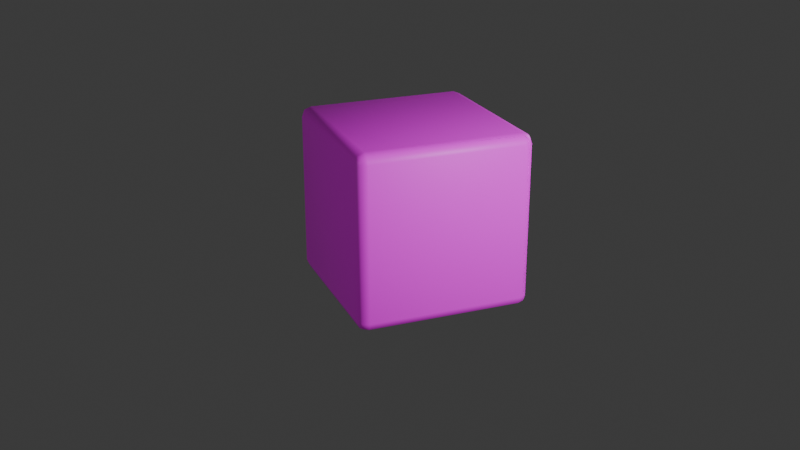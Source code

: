 # Source: cube.blend  (saved by Blender 4.4.30; exported with 4.5.12 LTS)
import bpy
from mathutils import Matrix  # noqa: F401  (used for matrix-valued properties, if any)

bpy.ops.wm.read_factory_settings(use_empty=True)
scene = bpy.context.scene
scene.name = 'Scene'

# ---- collections
col_collection = bpy.data.collections.new('Collection'); scene.collection.children.link(col_collection)

# ---- images (referenced by path relative to the original .blend; pixels are not part of the script)
import os
ASSET_DIR = os.environ.get("B2B_ASSET_DIR", "")  # directory of the original .blend (textures are referenced by path, not embedded)
HERE = os.path.dirname(os.path.abspath(__file__))  # packed textures are extracted next to this script under _unpacked/

def load_image(name, relpath, width, height, colorspace="sRGB"):
    """Load a texture the original file referenced (path relative to the .blend, or extracted next to this script)."""
    p = next((c for c in (os.path.join(HERE, relpath), os.path.join(ASSET_DIR, relpath)) if relpath and os.path.exists(c)), "")
    if p:
        img = bpy.data.images.load(p, check_existing=True)
        img.name = name
    else:  # same state as the original file: an image datablock whose file is absent (Cycles renders it pink)
        img = bpy.data.images.new(name, width, height)
        img.source = "FILE"
        img.filepath = "//" + (relpath or name)
    img.colorspace_settings.name = colorspace
    return img
img_cube_dust = load_image('cube_dust', 'cube/cube_dust.png', 1024, 1024, 'sRGB')

# ---- materials (node trees are filled in below, after node groups)
mat_material = bpy.data.materials.new('Material')
mat_material.alpha_threshold = 0.0
mat_material.roughness = 0.5
mat_material.line_color = (0.0, 0.0, 0.0, 1.0)

# ---- material node trees
mat_material.use_nodes = True; mat_material.node_tree.nodes.clear()
_N = mat_material.node_tree.nodes; _L = mat_material.node_tree.links
n0 = _N.new('ShaderNodeOutputMaterial'); n0.name = 'Material Output'; n0.location = (300, 300)
n1 = _N.new('ShaderNodeBsdfPrincipled'); n1.name = 'Principled BSDF'; n1.location = (10, 300)
n1.inputs[3].default_value = 1.45
n2 = _N.new('ShaderNodeTexImage'); n2.name = '画像テクスチャ'; n2.location = (-476, 361)
n2.image = img_cube_dust
_L.new(n1.outputs[0], n0.inputs[0])
_L.new(n2.outputs[0], n1.inputs[0])
n0.is_active_output = True

# ---- world
world_world = bpy.data.worlds.new('World'); scene.world = world_world
world_world.use_nodes = True; world_world.node_tree.nodes.clear()
_N = world_world.node_tree.nodes; _L = world_world.node_tree.links
n0 = _N.new('ShaderNodeOutputWorld'); n0.name = 'World Output'; n0.location = (300, 300)
n1 = _N.new('ShaderNodeBackground'); n1.name = 'Background'; n1.location = (10, 300)
n1.inputs[0].default_value = (0.05088, 0.05088, 0.05088, 1.0)
_L.new(n1.outputs[0], n0.inputs[0])
n0.is_active_output = True
world_world.color = (0.05088, 0.05088, 0.05088)
world_world.sun_shadow_jitter_overblur = 0.0

# ---- cameras
cam_camera = bpy.data.cameras.new('Camera')
cam_camera.clip_end = 100.0
cam_camera.ortho_scale = 7.314

# ---- lights
light_light = bpy.data.lights.new('Light', 'POINT')
light_light.energy = 5000.0
light_light.shadow_soft_size = 0.1
light_light_001 = bpy.data.lights.new('Light.001', 'POINT')
light_light_001.energy = 5000.0
light_light_001.shadow_soft_size = 0.1
light_light_002 = bpy.data.lights.new('Light.002', 'POINT')
light_light_002.energy = 5000.0
light_light_002.shadow_soft_size = 0.1

# ---- meshes
me_cube = bpy.data.meshes.new('Cube')
me_cube.from_pydata([(0.8876, 1.0, 0.9225), (0.8876, 0.8876, 1.035), (1.0, 0.8876, 0.9225), (0.8876, 0.9671, 1.002), (0.9525, 0.9525, 0.9874), (0.9671, 0.8876, 1.002), (0.9671, 0.9671, 0.9225), (0.8876, 0.8876, -0.9651), (0.8876, 1.0, -0.8527), (1.0, 0.8876, -0.8527), (0.8876, 0.9671, -0.9322), (0.9525, 0.9525, -0.9176), (0.9671, 0.9671, -0.8527), (0.9671, 0.8876, -0.9322), (1.0, -0.8876, 0.9225), (0.8876, -0.8876, 1.035), (0.8876, -1.0, 0.9225), (0.9671, -0.8876, 1.002), (0.9525, -0.9525, 0.9874), (0.8876, -0.9671, 1.002), (0.9671, -0.9671, 0.9225), (1.0, -0.8876, -0.8527), (0.8876, -1.0, -0.8527), (0.8876, -0.8876, -0.9651), (0.9671, -0.9671, -0.8527), (0.9525, -0.9525, -0.9176), (0.8876, -0.9671, -0.9322), (0.9671, -0.8876, -0.9322), (-0.8876, 1.0, 0.9225), (-1.0, 0.8876, 0.9225), (-0.8876, 0.8876, 1.035), (-0.9671, 0.9671, 0.9225), (-0.9525, 0.9525, 0.9874), (-0.9671, 0.8876, 1.002), (-0.8876, 0.9671, 1.002), (-1.0, 0.8876, -0.8527), (-0.8876, 1.0, -0.8527), (-0.8876, 0.8876, -0.9651), (-0.9671, 0.9671, -0.8527), (-0.9525, 0.9525, -0.9176), (-0.8876, 0.9671, -0.9322), (-0.9671, 0.8876, -0.9322), (-1.0, -0.8876, 0.9225), (-0.8876, -1.0, 0.9225), (-0.8876, -0.8876, 1.035), (-0.9671, -0.9671, 0.9225), (-0.9525, -0.9525, 0.9874), (-0.8876, -0.9671, 1.002), (-0.9671, -0.8876, 1.002), (-0.8876, -0.8876, -0.9651), (-0.8876, -1.0, -0.8527), (-1.0, -0.8876, -0.8527), (-0.8876, -0.9671, -0.9322), (-0.9525, -0.9525, -0.9176), (-0.9671, -0.9671, -0.8527), (-0.9671, -0.8876, -0.9322), (0.6, 0.5, -0.5), (0.6, 0.5, 0.5), (0.6, -0.5, 0.5), (0.6, -0.5, -0.5), (-0.5, 0.5, -0.6), (0.5, 0.5, -0.6), (0.5, -0.5, -0.6), (-0.5, -0.5, -0.6), (-0.5, 0.6, -0.5), (-0.5, 0.6, 0.5), (0.5, 0.6, 0.5), (0.5, 0.6, -0.5), (0.5, 0.5, 0.6), (-0.5, 0.5, 0.6), (-0.5, -0.5, 0.6), (0.5, -0.5, 0.6), (0.5, -0.6, -0.5), (0.5, -0.6, 0.5), (-0.5, -0.6, 0.5), (-0.5, -0.6, -0.5), (-0.6, -0.5, -0.5), (-0.6, -0.5, 0.5), (-0.6, 0.5, 0.5), (-0.6, 0.5, -0.5), (0.5, 0.5, 0.5), (0.5, 0.5, -0.5), (0.5, -0.5, 0.5), (0.5, -0.5, -0.5), (0.5, 0.5, -0.5), (-0.5, 0.5, -0.5), (0.5, -0.5, -0.5), (-0.5, -0.5, -0.5), (-0.5, 0.5, 0.5), (-0.5, 0.5, -0.5), (0.5, 0.5, 0.5), (0.5, 0.5, -0.5), (-0.5, 0.5, 0.5), (0.5, 0.5, 0.5), (-0.5, -0.5, 0.5), (0.5, -0.5, 0.5), (0.5, -0.5, 0.5), (0.5, -0.5, -0.5), (-0.5, -0.5, 0.5), (-0.5, -0.5, -0.5), (-0.5, -0.5, 0.5), (-0.5, -0.5, -0.5), (-0.5, 0.5, 0.5), (-0.5, 0.5, -0.5)], [], [(37, 7, 23, 49), (51, 42, 29, 35), (22, 16, 43, 50), (1, 30, 44, 15), (9, 2, 14, 21), (0, 3, 4, 6), (1, 5, 4, 3), (2, 6, 4, 5), (7, 10, 11, 13), (8, 12, 11, 10), (9, 13, 11, 12), (14, 17, 18, 20), (15, 19, 18, 17), (16, 20, 18, 19), (21, 24, 25, 27), (22, 26, 25, 24), (23, 27, 25, 26), (28, 31, 32, 34), (29, 33, 32, 31), (30, 34, 32, 33), (35, 38, 39, 41), (36, 40, 39, 38), (37, 41, 39, 40), (42, 45, 46, 48), (43, 47, 46, 45), (44, 48, 46, 47), (49, 52, 53, 55), (50, 54, 53, 52), (51, 55, 53, 54), (37, 49, 55, 41), (41, 55, 51, 35), (7, 37, 40, 10), (10, 40, 36, 8), (2, 9, 12, 6), (6, 12, 8, 0), (50, 43, 45, 54), (54, 45, 42, 51), (16, 22, 24, 20), (20, 24, 21, 14), (28, 36, 38, 31), (31, 38, 35, 29), (15, 44, 47, 19), (19, 47, 43, 16), (1, 15, 17, 5), (5, 17, 14, 2), (49, 23, 26, 52), (52, 26, 22, 50), (44, 30, 33, 48), (48, 33, 29, 42), (30, 1, 3, 34), (34, 3, 0, 28), (23, 7, 13, 27), (27, 13, 9, 21), (36, 28, 0, 8), (56, 57, 58, 59), (60, 61, 62, 63), (64, 65, 66, 67), (68, 69, 70, 71), (72, 73, 74, 75), (76, 77, 78, 79), (81, 83, 82, 80), (85, 87, 86, 84), (89, 91, 90, 88), (93, 95, 94, 92), (97, 99, 98, 96), (101, 103, 102, 100), (65, 88, 90, 66), (58, 82, 83, 59), (73, 96, 98, 74), (66, 90, 91, 67), (59, 83, 81, 56), (74, 98, 99, 75), (67, 91, 89, 64), (60, 85, 84, 61), (75, 99, 97, 72), (68, 93, 92, 69), (61, 84, 86, 62), (76, 101, 100, 77), (69, 92, 94, 70), (62, 86, 87, 63), (77, 100, 102, 78), (70, 94, 95, 71), (63, 87, 85, 60), (78, 102, 103, 79), (56, 81, 80, 57), (71, 95, 93, 68), (64, 89, 88, 65), (79, 103, 101, 76), (57, 80, 82, 58), (72, 97, 96, 73)])
me_cube.polygons.foreach_set('use_smooth', [1, 1, 1, 1, 1, 1, 1, 1, 1, 1, 1, 1, 1, 1, 1, 1, 1, 1, 1, 1, 1, 1, 1, 1, 1, 1, 1, 1, 1, 1, 1, 1, 1, 1, 1, 1, 1, 1, 1, 1, 1, 1, 1, 1, 1, 1, 1, 1, 1, 1, 1, 1, 1, 1, 0, 0, 0, 0, 0, 0, 0, 0, 0, 0, 0, 0, 0, 0, 0, 0, 0, 0, 0, 0, 0, 0, 0, 0, 0, 0, 0, 0, 0, 0, 0, 0, 0, 0, 0, 0])
_uv = me_cube.uv_layers.new(name='UVMap')
_uv.uv.foreach_set('vector', [0.3214, 0.01377, 0.3214, 0.3214, 0.01377, 0.3214, 0.01377, 0.01377, 0.7106, 0.6316, 0.7106, 0.3839, 0.9583, 0.3839, 0.9583, 0.6316, 0.6829, 0.3214, 0.6829, 0.01377, 0.9854, 0.01377, 0.9854, 0.3214, 0.6567, 0.01377, 0.6567, 0.3214, 0.349, 0.3214, 0.349, 0.01377, 0.6567, 0.6567, 0.349, 0.6567, 0.349, 0.349, 0.6567, 0.349, 0.9854, 0.349, 0.9865, 0.3352, 0.998, 0.3377, 1.0, 0.349, 0.6567, 0.01377, 0.6567, 1.859e-08, 0.6679, 0.002527, 0.6704, 0.01377, 0.349, 0.6567, 0.349, 0.6704, 0.3377, 0.6679, 0.3352, 0.6567, 0.3214, 0.3214, 0.3352, 0.3214, 0.3327, 0.3327, 0.3214, 0.3352, 0.9854, 0.6567, 1.0, 0.6567, 0.998, 0.6679, 0.9865, 0.6704, 0.6567, 0.6567, 0.6704, 0.6567, 0.6679, 0.6679, 0.6567, 0.6704, 0.349, 0.349, 0.3352, 0.349, 0.3377, 0.3377, 0.349, 0.3352, 0.349, 0.01377, 0.3352, 0.01377, 0.3377, 0.002527, 0.349, -4.643e-09, 0.6829, 0.01377, 0.6704, 0.01377, 0.6734, 0.002527, 0.684, 0.0, 0.6567, 0.349, 0.6567, 0.3352, 0.6679, 0.3377, 0.6704, 0.349, 0.6829, 0.3214, 0.684, 0.3352, 0.6734, 0.3327, 0.6704, 0.3214, 0.01377, 0.3214, 0.01377, 0.3352, 0.002527, 0.3327, -3.608e-09, 0.3214, 0.6829, 0.349, 0.6704, 0.349, 0.6734, 0.3377, 0.684, 0.3352, 0.01377, 0.349, 2.53e-08, 0.349, 0.002527, 0.3377, 0.01377, 0.3352, 0.6567, 0.3214, 0.6704, 0.3214, 0.6679, 0.3327, 0.6567, 0.3352, 0.3214, 0.349, 0.3214, 0.3352, 0.3327, 0.3377, 0.3352, 0.349, 0.6829, 0.6567, 0.684, 0.6704, 0.6734, 0.6679, 0.6704, 0.6567, 0.3214, 0.01377, 0.3214, 2.427e-08, 0.3327, 0.002527, 0.3352, 0.01377, 0.01377, 0.6567, 0.01377, 0.6704, 0.002527, 0.6679, 2.075e-09, 0.6567, 0.9854, 0.01377, 0.9865, 0.0, 0.998, 0.002527, 1.0, 0.01377, 0.349, 0.3214, 0.349, 0.3352, 0.3377, 0.3327, 0.3352, 0.3214, 0.01377, 0.01377, 1.962e-08, 0.01377, 0.002527, 0.002527, 0.01377, 1.04e-09, 0.9854, 0.3214, 1.0, 0.3214, 0.998, 0.3327, 0.9865, 0.3352, 0.3214, 0.6567, 0.3352, 0.6567, 0.3327, 0.6679, 0.3214, 0.6704, 0.3214, 0.01377, 0.01377, 0.01377, 0.01377, 1.04e-09, 0.3214, 2.427e-08, 0.3352, 0.349, 0.3352, 0.6567, 0.3214, 0.6567, 0.3214, 0.349, 0.3214, 0.3214, 0.3214, 0.01377, 0.3352, 0.01377, 0.3352, 0.3214, 0.9865, 0.6704, 0.684, 0.6704, 0.6829, 0.6567, 0.9854, 0.6567, 0.349, 0.6567, 0.6567, 0.6567, 0.6567, 0.6704, 0.349, 0.6704, 1.0, 0.349, 1.0, 0.6567, 0.9854, 0.6567, 0.9854, 0.349, 0.9854, 0.3214, 0.9854, 0.01377, 1.0, 0.01377, 1.0, 0.3214, 0.3214, 0.6704, 0.01377, 0.6704, 0.01377, 0.6567, 0.3214, 0.6567, 0.6829, 0.01377, 0.6829, 0.3214, 0.6704, 0.3214, 0.6704, 0.01377, 0.349, 0.3352, 0.6567, 0.3352, 0.6567, 0.349, 0.349, 0.349, 0.6829, 0.349, 0.6829, 0.6567, 0.6704, 0.6567, 0.6704, 0.349, 0.01377, 0.3352, 0.3214, 0.3352, 0.3214, 0.349, 0.01377, 0.349, 0.349, 0.01377, 0.349, 0.3214, 0.3352, 0.3214, 0.3352, 0.01377, 0.684, 0.0, 0.9865, 0.0, 0.9854, 0.01377, 0.6829, 0.01377, 0.6567, 0.01377, 0.349, 0.01377, 0.349, -4.643e-09, 0.6567, 1.859e-08, 0.3352, 0.6567, 0.3352, 0.349, 0.349, 0.349, 0.349, 0.6567, 0.01377, 0.01377, 0.01377, 0.3214, -3.608e-09, 0.3214, 1.962e-08, 0.01377, 0.9865, 0.3352, 0.684, 0.3352, 0.6829, 0.3214, 0.9854, 0.3214, 0.349, 0.3214, 0.6567, 0.3214, 0.6567, 0.3352, 0.349, 0.3352, 2.075e-09, 0.6567, 2.53e-08, 0.349, 0.01377, 0.349, 0.01377, 0.6567, 0.6567, 0.3214, 0.6567, 0.01377, 0.6704, 0.01377, 0.6704, 0.3214, 0.684, 0.3352, 0.9865, 0.3352, 0.9854, 0.349, 0.6829, 0.349, 0.01377, 0.3214, 0.3214, 0.3214, 0.3214, 0.3352, 0.01377, 0.3352, 0.6704, 0.349, 0.6704, 0.6567, 0.6567, 0.6567, 0.6567, 0.349, 0.6829, 0.6567, 0.6829, 0.349, 0.9854, 0.349, 0.9854, 0.6567, 0.6299, 0.6388, 0.3799, 0.6388, 0.3799, 0.3888, 0.6299, 0.3888, 0.05018, 0.05068, 0.3002, 0.05068, 0.3002, 0.3007, 0.05018, 0.3007, 0.722, 0.6343, 0.722, 0.3843, 0.972, 0.3843, 0.972, 0.6343, 0.3514, 0.01599, 0.6606, 0.01599, 0.6606, 0.3252, 0.3514, 0.3252, 0.7177, 0.305, 0.7177, 0.05502, 0.9677, 0.05502, 0.9677, 0.305, 0.2992, 0.6343, 0.04918, 0.6343, 0.04918, 0.3843, 0.2992, 0.3843, 0.6299, 0.6388, 0.6299, 0.3888, 0.3799, 0.3888, 0.3799, 0.6388, 0.05018, 0.05068, 0.05018, 0.3007, 0.3002, 0.3007, 0.3002, 0.05068, 0.722, 0.6343, 0.972, 0.6343, 0.972, 0.3843, 0.722, 0.3843, 0.3514, 0.01599, 0.3514, 0.3252, 0.6606, 0.3252, 0.6606, 0.01599, 0.7177, 0.305, 0.9677, 0.305, 0.9677, 0.05502, 0.7177, 0.05502, 0.2992, 0.6343, 0.2992, 0.3843, 0.04918, 0.3843, 0.04918, 0.6343, 0.722, 0.3843, 0.722, 0.3843, 0.972, 0.3843, 0.972, 0.3843, 0.3799, 0.3888, 0.3799, 0.3888, 0.6299, 0.3888, 0.6299, 0.3888, 0.7177, 0.05502, 0.7177, 0.05502, 0.9677, 0.05502, 0.9677, 0.05502, 0.972, 0.3843, 0.972, 0.3843, 0.972, 0.6343, 0.972, 0.6343, 0.6299, 0.3888, 0.6299, 0.3888, 0.6299, 0.6388, 0.6299, 0.6388, 0.9677, 0.05502, 0.9677, 0.05502, 0.9677, 0.305, 0.9677, 0.305, 0.972, 0.6343, 0.972, 0.6343, 0.722, 0.6343, 0.722, 0.6343, 0.05018, 0.05068, 0.05018, 0.05068, 0.3002, 0.05068, 0.3002, 0.05068, 0.9677, 0.305, 0.9677, 0.305, 0.7177, 0.305, 0.7177, 0.305, 0.3514, 0.01599, 0.3514, 0.01599, 0.6606, 0.01599, 0.6606, 0.01599, 0.3002, 0.05068, 0.3002, 0.05068, 0.3002, 0.3007, 0.3002, 0.3007, 0.2992, 0.6343, 0.2992, 0.6343, 0.04918, 0.6343, 0.04918, 0.6343, 0.6606, 0.01599, 0.6606, 0.01599, 0.6606, 0.3252, 0.6606, 0.3252, 0.3002, 0.3007, 0.3002, 0.3007, 0.05018, 0.3007, 0.05018, 0.3007, 0.04918, 0.6343, 0.04918, 0.6343, 0.04918, 0.3843, 0.04918, 0.3843, 0.6606, 0.3252, 0.6606, 0.3252, 0.3514, 0.3252, 0.3514, 0.3252, 0.05018, 0.3007, 0.05018, 0.3007, 0.05018, 0.05068, 0.05018, 0.05068, 0.04918, 0.3843, 0.04918, 0.3843, 0.2992, 0.3843, 0.2992, 0.3843, 0.6299, 0.6388, 0.6299, 0.6388, 0.3799, 0.6388, 0.3799, 0.6388, 0.3514, 0.3252, 0.3514, 0.3252, 0.3514, 0.01599, 0.3514, 0.01599, 0.722, 0.6343, 0.722, 0.6343, 0.722, 0.3843, 0.722, 0.3843, 0.2992, 0.3843, 0.2992, 0.3843, 0.2992, 0.6343, 0.2992, 0.6343, 0.3799, 0.6388, 0.3799, 0.6388, 0.3799, 0.3888, 0.3799, 0.3888, 0.7177, 0.305, 0.7177, 0.305, 0.7177, 0.05502, 0.7177, 0.05502])
me_cube.materials.append(mat_material)
me_cube.materials.append(None)
me_cube.use_mirror_vertex_groups = False
me_cube.update()
arm_x = bpy.data.armatures.new('アーマチュア')  # bones are not reproduced

# ---- objects
ob_cube = bpy.data.objects.new('Cube', me_cube)
ob_light = bpy.data.objects.new('Light', light_light)
ob_camera = bpy.data.objects.new('Camera', cam_camera)
ob_x = bpy.data.objects.new('アーマチュア', arm_x)
ob_light_001 = bpy.data.objects.new('Light.001', light_light_001)
ob_light_002 = bpy.data.objects.new('Light.002', light_light_002)

# ---- transforms, parenting, visibility, modifiers, constraints
ob_cube.parent = ob_x
ob_cube.location = (0.0, 0.0, 0.0)
ob_cube.lock_rotations_4d = False
ob_cube.empty_display_type = 'ARROWS'
ob_cube.lineart.crease_threshold = 0.0
_vg = ob_cube.vertex_groups.new(name='DEF_Surface')
_vg.add([0, 1, 2, 3, 4, 5, 6, 7, 8, 9, 10, 11, 12, 13, 14, 15, 16, 17, 18, 19, 20, 21, 22, 23, 24, 25, 26, 27, 28, 29, 30, 31, 32, 33, 34, 35, 36, 37, 38, 39, 40, 41, 42, 43, 44, 45, 46, 47, 48, 49, 50, 51, 52, 53, 54, 55], 1.0, 'REPLACE')
_vg = ob_cube.vertex_groups.new(name='Thorn1')
_vg.add([68, 69, 70, 71, 92, 93, 94, 95], 1.0, 'REPLACE')
_vg = ob_cube.vertex_groups.new(name='Thorn2')
_vg.add([64, 65, 66, 67, 88, 89, 90, 91], 1.0, 'REPLACE')
_vg = ob_cube.vertex_groups.new(name='Thorn3')
_vg.add([56, 57, 58, 59, 80, 81, 82, 83], 1.0, 'REPLACE')
_vg = ob_cube.vertex_groups.new(name='Thorn6')
_vg.add([76, 77, 78, 79, 100, 101, 102, 103], 1.0, 'REPLACE')
_vg = ob_cube.vertex_groups.new(name='Thorn5')
_vg.add([72, 73, 74, 75, 96, 97, 98, 99], 1.0, 'REPLACE')
_vg = ob_cube.vertex_groups.new(name='Thorn4')
_vg.add([60, 61, 62, 63, 84, 85, 86, 87], 1.0, 'REPLACE')
_m = ob_cube.modifiers.new('アーマチュア', 'ARMATURE')
_m.object = ob_x
ob_light.location = (9.931, 4.117, 5.041)
ob_light.rotation_euler = (0.6503, 0.05522, 1.866)
ob_light.scale = (2.706, 2.706, 2.706)
ob_light.lock_rotations_4d = False
ob_light.empty_display_type = 'ARROWS'
ob_light.color = (0.0, 0.0, 0.0, 0.0)
ob_light.lineart.crease_threshold = 0.0
ob_camera.location = (10.87, -4.477, 4.537)
ob_camera.rotation_euler = (1.186, 3.465e-08, 1.192)
ob_camera.lock_rotations_4d = False
ob_camera.empty_display_type = 'ARROWS'
ob_camera.color = (0.0, 0.0, 0.0, 0.0)
ob_camera.display_type = 'WIRE'
ob_camera.lineart.crease_threshold = 0.0
ob_x.location = (0.0, 0.0, 0.0)
ob_light_001.location = (-13.57, 26.18, 6.313)
ob_light_001.rotation_euler = (0.6503, 0.05522, 1.866)
ob_light_001.scale = (2.706, 2.706, 2.706)
ob_light_001.lock_rotations_4d = False
ob_light_001.empty_display_type = 'ARROWS'
ob_light_001.color = (0.0, 0.0, 0.0, 0.0)
ob_light_001.lineart.crease_threshold = 0.0
ob_light_002.location = (5.574, -32.75, 7.876)
ob_light_002.rotation_euler = (0.6503, 0.05522, 1.866)
ob_light_002.scale = (2.706, 2.706, 2.706)
ob_light_002.lock_rotations_4d = False
ob_light_002.empty_display_type = 'ARROWS'
ob_light_002.color = (0.0, 0.0, 0.0, 0.0)
ob_light_002.lineart.crease_threshold = 0.0

# ---- collection membership
col_collection.objects.link(ob_cube)
col_collection.objects.link(ob_light)
col_collection.objects.link(ob_camera)
col_collection.objects.link(ob_x)
col_collection.objects.link(ob_light_001)
col_collection.objects.link(ob_light_002)

# ---- scene / render settings (as saved in the file)
scene.camera = ob_camera
scene.frame_start = 1; scene.frame_end = 240; scene.frame_set(0)
scene.render.engine = 'BLENDER_EEVEE_NEXT'
scene.render.fps = 60
scene.render.film_transparent = True
bpy.context.view_layer.update()
